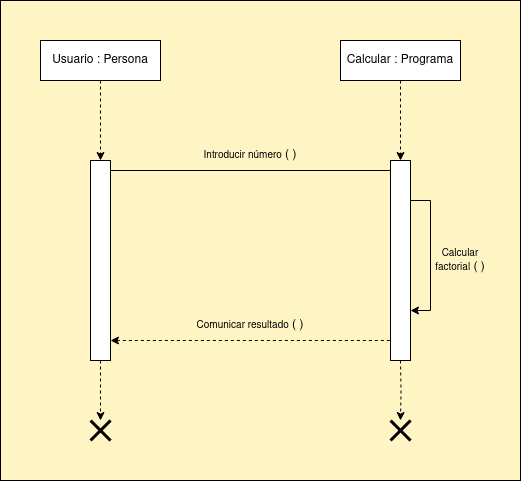

The diagram above was exported from draw.io. Its source (the exported page's mxGraphModel, read from the mxfile embedded in the PNG):
<mxGraphModel dx="1912" dy="1052" grid="1" gridSize="10" guides="1" tooltips="1" connect="1" arrows="0" fold="1" page="1" pageScale="1" pageWidth="1169" pageHeight="827" background="#FFF4C3" math="0" shadow="0">
  <root>
    <mxCell id="0" />
    <mxCell id="1" parent="0" />
    <mxCell id="OzoSG0Pu-Z7uOkjksjxz-8" style="edgeStyle=orthogonalEdgeStyle;rounded=0;orthogonalLoop=1;jettySize=auto;html=1;exitX=0.5;exitY=1;exitDx=0;exitDy=0;dashed=1;" parent="1" source="OzoSG0Pu-Z7uOkjksjxz-1" target="OzoSG0Pu-Z7uOkjksjxz-3" edge="1">
      <mxGeometry relative="1" as="geometry" />
    </mxCell>
    <mxCell id="OzoSG0Pu-Z7uOkjksjxz-1" value="Usuario : Persona" style="rounded=0;whiteSpace=wrap;html=1;" parent="1" vertex="1">
      <mxGeometry x="120" y="80" width="120" height="40" as="geometry" />
    </mxCell>
    <mxCell id="OzoSG0Pu-Z7uOkjksjxz-9" style="edgeStyle=orthogonalEdgeStyle;rounded=0;orthogonalLoop=1;jettySize=auto;html=1;exitX=0.5;exitY=1;exitDx=0;exitDy=0;entryX=0.5;entryY=0;entryDx=0;entryDy=0;dashed=1;" parent="1" source="OzoSG0Pu-Z7uOkjksjxz-2" target="OzoSG0Pu-Z7uOkjksjxz-4" edge="1">
      <mxGeometry relative="1" as="geometry" />
    </mxCell>
    <mxCell id="OzoSG0Pu-Z7uOkjksjxz-2" value="Calcular : Programa" style="rounded=0;whiteSpace=wrap;html=1;" parent="1" vertex="1">
      <mxGeometry x="420" y="80" width="120" height="40" as="geometry" />
    </mxCell>
    <mxCell id="OzoSG0Pu-Z7uOkjksjxz-6" style="edgeStyle=orthogonalEdgeStyle;rounded=0;orthogonalLoop=1;jettySize=auto;html=1;exitX=1;exitY=0.5;exitDx=0;exitDy=0;entryX=0;entryY=0.5;entryDx=0;entryDy=0;" parent="1" edge="1">
      <mxGeometry relative="1" as="geometry">
        <mxPoint x="190" y="210" as="sourcePoint" />
        <mxPoint x="490" y="210" as="targetPoint" />
      </mxGeometry>
    </mxCell>
    <mxCell id="OzoSG0Pu-Z7uOkjksjxz-17" style="edgeStyle=orthogonalEdgeStyle;rounded=0;orthogonalLoop=1;jettySize=auto;html=1;exitX=0.5;exitY=1;exitDx=0;exitDy=0;dashed=1;" parent="1" source="OzoSG0Pu-Z7uOkjksjxz-3" target="OzoSG0Pu-Z7uOkjksjxz-16" edge="1">
      <mxGeometry relative="1" as="geometry" />
    </mxCell>
    <mxCell id="OzoSG0Pu-Z7uOkjksjxz-3" value="" style="rounded=0;whiteSpace=wrap;html=1;" parent="1" vertex="1">
      <mxGeometry x="170" y="200" width="20" height="200" as="geometry" />
    </mxCell>
    <mxCell id="OzoSG0Pu-Z7uOkjksjxz-4" value="" style="rounded=0;whiteSpace=wrap;html=1;" parent="1" vertex="1">
      <mxGeometry x="470" y="200" width="20" height="200" as="geometry" />
    </mxCell>
    <mxCell id="OzoSG0Pu-Z7uOkjksjxz-10" value="&lt;font style=&quot;font-size: 10px;&quot;&gt;Introducir número&lt;/font&gt; ( )" style="text;html=1;align=center;verticalAlign=middle;whiteSpace=wrap;rounded=0;" parent="1" vertex="1">
      <mxGeometry x="280" y="180" width="100" height="30" as="geometry" />
    </mxCell>
    <mxCell id="OzoSG0Pu-Z7uOkjksjxz-12" style="edgeStyle=orthogonalEdgeStyle;rounded=0;orthogonalLoop=1;jettySize=auto;html=1;exitX=1;exitY=0.5;exitDx=0;exitDy=0;startArrow=classic;startFill=1;endArrow=none;endFill=0;dashed=1;" parent="1" edge="1">
      <mxGeometry relative="1" as="geometry">
        <mxPoint x="190" y="380" as="sourcePoint" />
        <mxPoint x="470" y="380" as="targetPoint" />
      </mxGeometry>
    </mxCell>
    <mxCell id="OzoSG0Pu-Z7uOkjksjxz-13" value="&lt;font style=&quot;font-size: 10px;&quot;&gt;Calcular factorial&lt;/font&gt; ( )" style="text;html=1;align=center;verticalAlign=middle;whiteSpace=wrap;rounded=0;rotation=0;" parent="1" vertex="1">
      <mxGeometry x="510" y="285" width="60" height="30" as="geometry" />
    </mxCell>
    <mxCell id="OzoSG0Pu-Z7uOkjksjxz-14" value="&lt;font style=&quot;font-size: 10px;&quot;&gt;Comunicar resultado&lt;/font&gt; ( )" style="text;html=1;align=center;verticalAlign=middle;whiteSpace=wrap;rounded=0;" parent="1" vertex="1">
      <mxGeometry x="270" y="350" width="120" height="30" as="geometry" />
    </mxCell>
    <mxCell id="OzoSG0Pu-Z7uOkjksjxz-15" style="edgeStyle=orthogonalEdgeStyle;rounded=0;orthogonalLoop=1;jettySize=auto;html=1;" parent="1" edge="1">
      <mxGeometry relative="1" as="geometry">
        <mxPoint x="490" y="240" as="sourcePoint" />
        <mxPoint x="490" y="350" as="targetPoint" />
        <Array as="points">
          <mxPoint x="510" y="240" />
          <mxPoint x="510" y="350" />
        </Array>
      </mxGeometry>
    </mxCell>
    <mxCell id="OzoSG0Pu-Z7uOkjksjxz-16" value="" style="shape=umlDestroy;whiteSpace=wrap;html=1;strokeWidth=3;targetShapes=umlLifeline;" parent="1" vertex="1">
      <mxGeometry x="170" y="460" width="20" height="20" as="geometry" />
    </mxCell>
    <mxCell id="OzoSG0Pu-Z7uOkjksjxz-18" style="edgeStyle=orthogonalEdgeStyle;rounded=0;orthogonalLoop=1;jettySize=auto;html=1;exitX=0.5;exitY=1;exitDx=0;exitDy=0;dashed=1;" parent="1" target="OzoSG0Pu-Z7uOkjksjxz-19" edge="1">
      <mxGeometry relative="1" as="geometry">
        <mxPoint x="480" y="400" as="sourcePoint" />
      </mxGeometry>
    </mxCell>
    <mxCell id="OzoSG0Pu-Z7uOkjksjxz-19" value="" style="shape=umlDestroy;whiteSpace=wrap;html=1;strokeWidth=3;targetShapes=umlLifeline;" parent="1" vertex="1">
      <mxGeometry x="470" y="460" width="20" height="20" as="geometry" />
    </mxCell>
    <mxCell id="vZSqAAT5hnWzQXUD9GBs-1" value="" style="rounded=0;whiteSpace=wrap;html=1;fillColor=none;" vertex="1" parent="1">
      <mxGeometry x="80" y="40" width="520" height="480" as="geometry" />
    </mxCell>
  </root>
</mxGraphModel>